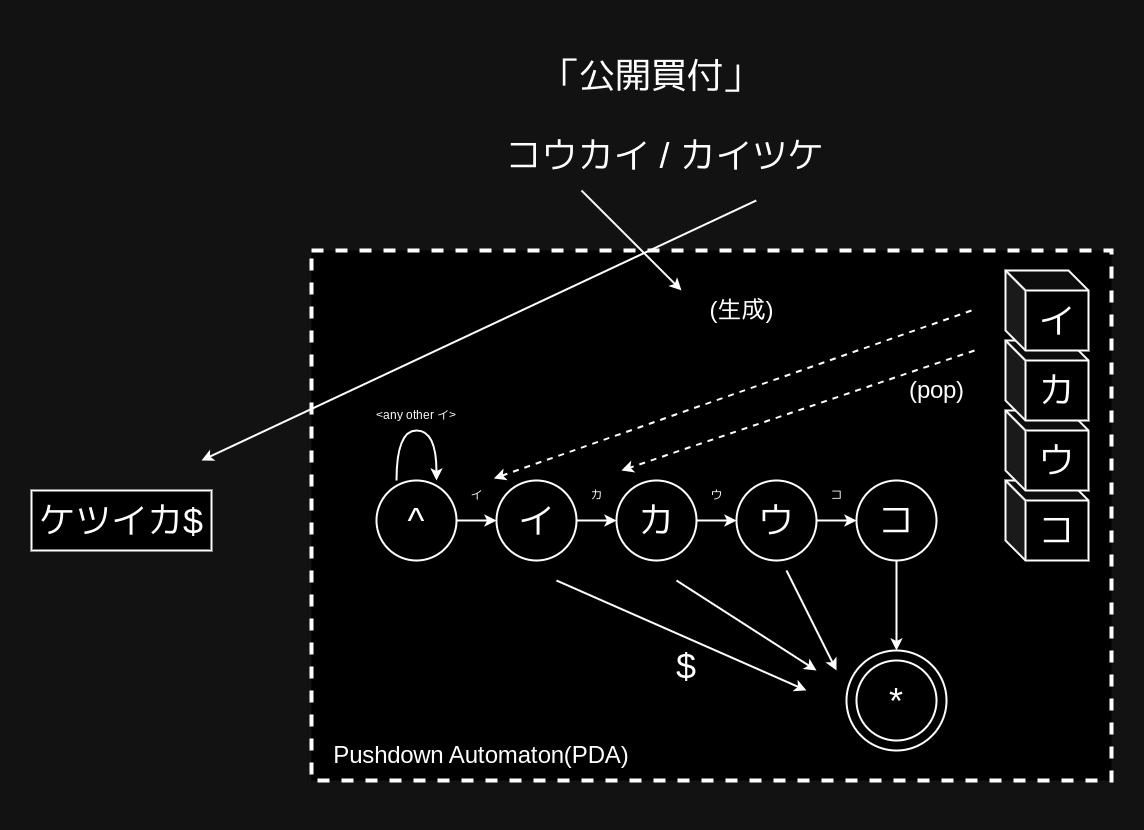

The diagram above was exported from draw.io. Its source (the exported page's mxGraphModel, read from the mxfile embedded in the PNG):
<mxGraphModel dx="3616" dy="1722" grid="1" gridSize="10" guides="1" tooltips="1" connect="1" arrows="1" fold="1" page="1" pageScale="1" pageWidth="827" pageHeight="1169" math="0" shadow="0">
  <root>
    <mxCell id="0" />
    <mxCell id="1" parent="0" />
    <mxCell id="Y6nZjIsQbhVW-ME1w_N7-40" value="" style="rounded=0;whiteSpace=wrap;html=1;dashed=1;strokeWidth=4;movable=0;resizable=0;rotatable=0;deletable=0;editable=0;locked=1;connectable=0;" vertex="1" parent="1">
      <mxGeometry x="60" y="430" width="800" height="530" as="geometry" />
    </mxCell>
    <mxCell id="Y6nZjIsQbhVW-ME1w_N7-10" style="edgeStyle=orthogonalEdgeStyle;rounded=0;orthogonalLoop=1;jettySize=auto;html=1;entryX=0;entryY=0.5;entryDx=0;entryDy=0;strokeWidth=2;" edge="1" parent="1" source="Y6nZjIsQbhVW-ME1w_N7-1" target="Y6nZjIsQbhVW-ME1w_N7-2">
      <mxGeometry relative="1" as="geometry" />
    </mxCell>
    <mxCell id="Y6nZjIsQbhVW-ME1w_N7-1" value="&lt;span style=&quot;font-size: 36px;&quot;&gt;イ&lt;/span&gt;" style="ellipse;whiteSpace=wrap;html=1;aspect=fixed;strokeWidth=2;" vertex="1" parent="1">
      <mxGeometry x="245" y="660" width="80" height="80" as="geometry" />
    </mxCell>
    <mxCell id="Y6nZjIsQbhVW-ME1w_N7-11" style="edgeStyle=orthogonalEdgeStyle;rounded=0;orthogonalLoop=1;jettySize=auto;html=1;entryX=0;entryY=0.5;entryDx=0;entryDy=0;strokeWidth=2;" edge="1" parent="1" source="Y6nZjIsQbhVW-ME1w_N7-2" target="Y6nZjIsQbhVW-ME1w_N7-3">
      <mxGeometry relative="1" as="geometry" />
    </mxCell>
    <mxCell id="Y6nZjIsQbhVW-ME1w_N7-2" value="&lt;span style=&quot;font-size: 36px;&quot;&gt;カ&lt;/span&gt;" style="ellipse;whiteSpace=wrap;html=1;aspect=fixed;strokeWidth=2;" vertex="1" parent="1">
      <mxGeometry x="365" y="660" width="80" height="80" as="geometry" />
    </mxCell>
    <mxCell id="Y6nZjIsQbhVW-ME1w_N7-12" style="edgeStyle=orthogonalEdgeStyle;rounded=0;orthogonalLoop=1;jettySize=auto;html=1;entryX=0;entryY=0.5;entryDx=0;entryDy=0;strokeWidth=2;" edge="1" parent="1" source="Y6nZjIsQbhVW-ME1w_N7-3" target="Y6nZjIsQbhVW-ME1w_N7-4">
      <mxGeometry relative="1" as="geometry" />
    </mxCell>
    <mxCell id="Y6nZjIsQbhVW-ME1w_N7-3" value="&lt;span style=&quot;font-size: 36px;&quot;&gt;ウ&lt;/span&gt;" style="ellipse;whiteSpace=wrap;html=1;aspect=fixed;strokeWidth=2;" vertex="1" parent="1">
      <mxGeometry x="485" y="660" width="80" height="80" as="geometry" />
    </mxCell>
    <mxCell id="Y6nZjIsQbhVW-ME1w_N7-20" style="edgeStyle=orthogonalEdgeStyle;rounded=0;orthogonalLoop=1;jettySize=auto;html=1;entryX=0.5;entryY=0;entryDx=0;entryDy=0;strokeWidth=2;" edge="1" parent="1" source="Y6nZjIsQbhVW-ME1w_N7-4" target="Y6nZjIsQbhVW-ME1w_N7-17">
      <mxGeometry relative="1" as="geometry" />
    </mxCell>
    <mxCell id="Y6nZjIsQbhVW-ME1w_N7-4" value="&lt;span style=&quot;font-size: 36px;&quot;&gt;コ&lt;/span&gt;" style="ellipse;whiteSpace=wrap;html=1;aspect=fixed;strokeWidth=2;" vertex="1" parent="1">
      <mxGeometry x="605" y="660" width="80" height="80" as="geometry" />
    </mxCell>
    <mxCell id="Y6nZjIsQbhVW-ME1w_N7-6" value="&lt;font style=&quot;font-size: 36px;&quot;&gt;ケツイカ$&lt;/font&gt;" style="rounded=0;whiteSpace=wrap;html=1;strokeWidth=2;" vertex="1" parent="1">
      <mxGeometry x="-220" y="670" width="180" height="60" as="geometry" />
    </mxCell>
    <mxCell id="Y6nZjIsQbhVW-ME1w_N7-9" style="edgeStyle=orthogonalEdgeStyle;rounded=0;orthogonalLoop=1;jettySize=auto;html=1;entryX=0;entryY=0.5;entryDx=0;entryDy=0;strokeWidth=2;" edge="1" parent="1" source="Y6nZjIsQbhVW-ME1w_N7-8" target="Y6nZjIsQbhVW-ME1w_N7-1">
      <mxGeometry relative="1" as="geometry" />
    </mxCell>
    <mxCell id="Y6nZjIsQbhVW-ME1w_N7-8" value="&lt;font style=&quot;font-size: 36px;&quot;&gt;^&lt;/font&gt;" style="ellipse;whiteSpace=wrap;html=1;aspect=fixed;strokeWidth=2;" vertex="1" parent="1">
      <mxGeometry x="125" y="660" width="80" height="80" as="geometry" />
    </mxCell>
    <mxCell id="Y6nZjIsQbhVW-ME1w_N7-13" value="&lt;span style=&quot;font-size: 36px;&quot;&gt;コ&lt;/span&gt;" style="shape=cube;whiteSpace=wrap;html=1;boundedLbl=1;backgroundOutline=1;darkOpacity=0.05;darkOpacity2=0.1;strokeWidth=2;" vertex="1" parent="1">
      <mxGeometry x="754" y="660" width="83" height="80" as="geometry" />
    </mxCell>
    <mxCell id="Y6nZjIsQbhVW-ME1w_N7-14" value="&lt;span style=&quot;font-size: 36px;&quot;&gt;ウ&lt;/span&gt;" style="shape=cube;whiteSpace=wrap;html=1;boundedLbl=1;backgroundOutline=1;darkOpacity=0.05;darkOpacity2=0.1;strokeWidth=2;" vertex="1" parent="1">
      <mxGeometry x="754" y="590" width="83" height="80" as="geometry" />
    </mxCell>
    <mxCell id="Y6nZjIsQbhVW-ME1w_N7-15" value="&lt;span style=&quot;font-size: 36px;&quot;&gt;カ&lt;/span&gt;" style="shape=cube;whiteSpace=wrap;html=1;boundedLbl=1;backgroundOutline=1;darkOpacity=0.05;darkOpacity2=0.1;strokeWidth=2;" vertex="1" parent="1">
      <mxGeometry x="754" y="520" width="83" height="80" as="geometry" />
    </mxCell>
    <mxCell id="Y6nZjIsQbhVW-ME1w_N7-16" value="&lt;span style=&quot;font-size: 36px;&quot;&gt;イ&lt;/span&gt;" style="shape=cube;whiteSpace=wrap;html=1;boundedLbl=1;backgroundOutline=1;darkOpacity=0.05;darkOpacity2=0.1;strokeWidth=2;" vertex="1" parent="1">
      <mxGeometry x="754" y="450" width="83" height="80" as="geometry" />
    </mxCell>
    <mxCell id="Y6nZjIsQbhVW-ME1w_N7-19" value="" style="group" vertex="1" connectable="0" parent="1">
      <mxGeometry x="595" y="830" width="100" height="100" as="geometry" />
    </mxCell>
    <mxCell id="Y6nZjIsQbhVW-ME1w_N7-17" value="&lt;font style=&quot;font-size: 36px;&quot;&gt;*&lt;/font&gt;" style="ellipse;whiteSpace=wrap;html=1;aspect=fixed;strokeWidth=2;" vertex="1" parent="Y6nZjIsQbhVW-ME1w_N7-19">
      <mxGeometry width="100" height="100" as="geometry" />
    </mxCell>
    <mxCell id="Y6nZjIsQbhVW-ME1w_N7-18" value="&lt;font style=&quot;font-size: 36px;&quot;&gt;*&lt;/font&gt;" style="ellipse;whiteSpace=wrap;html=1;aspect=fixed;strokeWidth=2;" vertex="1" parent="Y6nZjIsQbhVW-ME1w_N7-19">
      <mxGeometry x="10" y="10" width="80" height="80" as="geometry" />
    </mxCell>
    <mxCell id="Y6nZjIsQbhVW-ME1w_N7-22" value="" style="endArrow=classic;html=1;rounded=0;strokeWidth=2;" edge="1" parent="1">
      <mxGeometry width="50" height="50" relative="1" as="geometry">
        <mxPoint x="535" y="750" as="sourcePoint" />
        <mxPoint x="585" y="850" as="targetPoint" />
      </mxGeometry>
    </mxCell>
    <mxCell id="Y6nZjIsQbhVW-ME1w_N7-23" value="" style="endArrow=classic;html=1;rounded=0;strokeWidth=2;" edge="1" parent="1">
      <mxGeometry width="50" height="50" relative="1" as="geometry">
        <mxPoint x="425" y="760" as="sourcePoint" />
        <mxPoint x="565" y="850" as="targetPoint" />
      </mxGeometry>
    </mxCell>
    <mxCell id="Y6nZjIsQbhVW-ME1w_N7-24" value="" style="endArrow=classic;html=1;rounded=0;strokeWidth=2;" edge="1" parent="1">
      <mxGeometry width="50" height="50" relative="1" as="geometry">
        <mxPoint x="305" y="760" as="sourcePoint" />
        <mxPoint x="555" y="870" as="targetPoint" />
      </mxGeometry>
    </mxCell>
    <mxCell id="Y6nZjIsQbhVW-ME1w_N7-25" value="&lt;font style=&quot;font-size: 36px;&quot;&gt;$&lt;/font&gt;" style="text;html=1;align=center;verticalAlign=middle;whiteSpace=wrap;rounded=0;" vertex="1" parent="1">
      <mxGeometry x="405" y="830" width="60" height="30" as="geometry" />
    </mxCell>
    <mxCell id="Y6nZjIsQbhVW-ME1w_N7-26" value="&lt;font style=&quot;font-size: 36px;&quot;&gt;「公開買付」&lt;/font&gt;" style="text;html=1;align=center;verticalAlign=middle;whiteSpace=wrap;rounded=0;" vertex="1" parent="1">
      <mxGeometry x="275" y="210" width="250" height="90" as="geometry" />
    </mxCell>
    <mxCell id="Y6nZjIsQbhVW-ME1w_N7-29" value="" style="endArrow=classic;html=1;rounded=0;strokeWidth=2;" edge="1" parent="1">
      <mxGeometry width="50" height="50" relative="1" as="geometry">
        <mxPoint x="330" y="370" as="sourcePoint" />
        <mxPoint x="430" y="470" as="targetPoint" />
      </mxGeometry>
    </mxCell>
    <mxCell id="Y6nZjIsQbhVW-ME1w_N7-30" value="&lt;span style=&quot;font-size: 36px;&quot;&gt;コウカイ / カイツケ&lt;/span&gt;" style="text;html=1;align=center;verticalAlign=middle;whiteSpace=wrap;rounded=0;" vertex="1" parent="1">
      <mxGeometry x="231" y="290" width="365" height="90" as="geometry" />
    </mxCell>
    <mxCell id="Y6nZjIsQbhVW-ME1w_N7-31" value="" style="endArrow=classic;html=1;rounded=0;strokeWidth=2;exitX=0.75;exitY=1;exitDx=0;exitDy=0;" edge="1" parent="1" source="Y6nZjIsQbhVW-ME1w_N7-30">
      <mxGeometry width="50" height="50" relative="1" as="geometry">
        <mxPoint x="340" y="380" as="sourcePoint" />
        <mxPoint x="-50" y="640" as="targetPoint" />
      </mxGeometry>
    </mxCell>
    <mxCell id="Y6nZjIsQbhVW-ME1w_N7-34" value="" style="endArrow=classic;html=1;rounded=0;strokeWidth=2;edgeStyle=orthogonalEdgeStyle;curved=1;" edge="1" parent="1">
      <mxGeometry width="50" height="50" relative="1" as="geometry">
        <mxPoint x="145" y="660" as="sourcePoint" />
        <mxPoint x="185" y="660" as="targetPoint" />
        <Array as="points">
          <mxPoint x="145" y="610" />
        </Array>
      </mxGeometry>
    </mxCell>
    <mxCell id="Y6nZjIsQbhVW-ME1w_N7-35" value="&amp;lt;any other イ&amp;gt;" style="text;html=1;align=center;verticalAlign=middle;whiteSpace=wrap;rounded=0;" vertex="1" parent="1">
      <mxGeometry x="120" y="580" width="90" height="30" as="geometry" />
    </mxCell>
    <mxCell id="Y6nZjIsQbhVW-ME1w_N7-36" value="イ" style="text;html=1;align=center;verticalAlign=middle;resizable=0;points=[];autosize=1;strokeColor=none;fillColor=none;" vertex="1" parent="1">
      <mxGeometry x="205" y="660" width="40" height="30" as="geometry" />
    </mxCell>
    <mxCell id="Y6nZjIsQbhVW-ME1w_N7-37" value="カ" style="text;html=1;align=center;verticalAlign=middle;resizable=0;points=[];autosize=1;strokeColor=none;fillColor=none;" vertex="1" parent="1">
      <mxGeometry x="325" y="660" width="40" height="30" as="geometry" />
    </mxCell>
    <mxCell id="Y6nZjIsQbhVW-ME1w_N7-38" value="ウ" style="text;html=1;align=center;verticalAlign=middle;resizable=0;points=[];autosize=1;strokeColor=none;fillColor=none;" vertex="1" parent="1">
      <mxGeometry x="445" y="660" width="40" height="30" as="geometry" />
    </mxCell>
    <mxCell id="Y6nZjIsQbhVW-ME1w_N7-39" value="コ" style="text;html=1;align=center;verticalAlign=middle;resizable=0;points=[];autosize=1;strokeColor=none;fillColor=none;" vertex="1" parent="1">
      <mxGeometry x="565" y="660" width="40" height="30" as="geometry" />
    </mxCell>
    <mxCell id="Y6nZjIsQbhVW-ME1w_N7-41" value="&lt;font style=&quot;font-size: 24px;&quot;&gt;Pushdown Automaton(PDA)&lt;/font&gt;" style="text;html=1;align=center;verticalAlign=middle;whiteSpace=wrap;rounded=0;" vertex="1" parent="1">
      <mxGeometry x="-10" y="890" width="480" height="90" as="geometry" />
    </mxCell>
    <mxCell id="Y6nZjIsQbhVW-ME1w_N7-42" value="&lt;font style=&quot;font-size: 24px;&quot;&gt;(生成)&lt;/font&gt;" style="text;html=1;align=center;verticalAlign=middle;resizable=0;points=[];autosize=1;strokeColor=none;fillColor=none;" vertex="1" parent="1">
      <mxGeometry x="445" y="470" width="90" height="40" as="geometry" />
    </mxCell>
    <mxCell id="Y6nZjIsQbhVW-ME1w_N7-43" value="" style="endArrow=classic;html=1;rounded=0;strokeWidth=2;entryX=0.935;entryY=-0.067;entryDx=0;entryDy=0;entryPerimeter=0;dashed=1;" edge="1" parent="1" target="Y6nZjIsQbhVW-ME1w_N7-36">
      <mxGeometry width="50" height="50" relative="1" as="geometry">
        <mxPoint x="720" y="490" as="sourcePoint" />
        <mxPoint x="860" y="580" as="targetPoint" />
      </mxGeometry>
    </mxCell>
    <mxCell id="Y6nZjIsQbhVW-ME1w_N7-44" value="" style="endArrow=classic;html=1;rounded=0;strokeWidth=2;dashed=1;" edge="1" parent="1">
      <mxGeometry width="50" height="50" relative="1" as="geometry">
        <mxPoint x="723" y="530" as="sourcePoint" />
        <mxPoint x="370" y="650" as="targetPoint" />
      </mxGeometry>
    </mxCell>
    <mxCell id="Y6nZjIsQbhVW-ME1w_N7-47" value="&lt;font style=&quot;font-size: 24px;&quot;&gt;(pop)&lt;/font&gt;" style="text;html=1;align=center;verticalAlign=middle;resizable=0;points=[];autosize=1;strokeColor=none;fillColor=none;" vertex="1" parent="1">
      <mxGeometry x="645" y="550" width="80" height="40" as="geometry" />
    </mxCell>
  </root>
</mxGraphModel>